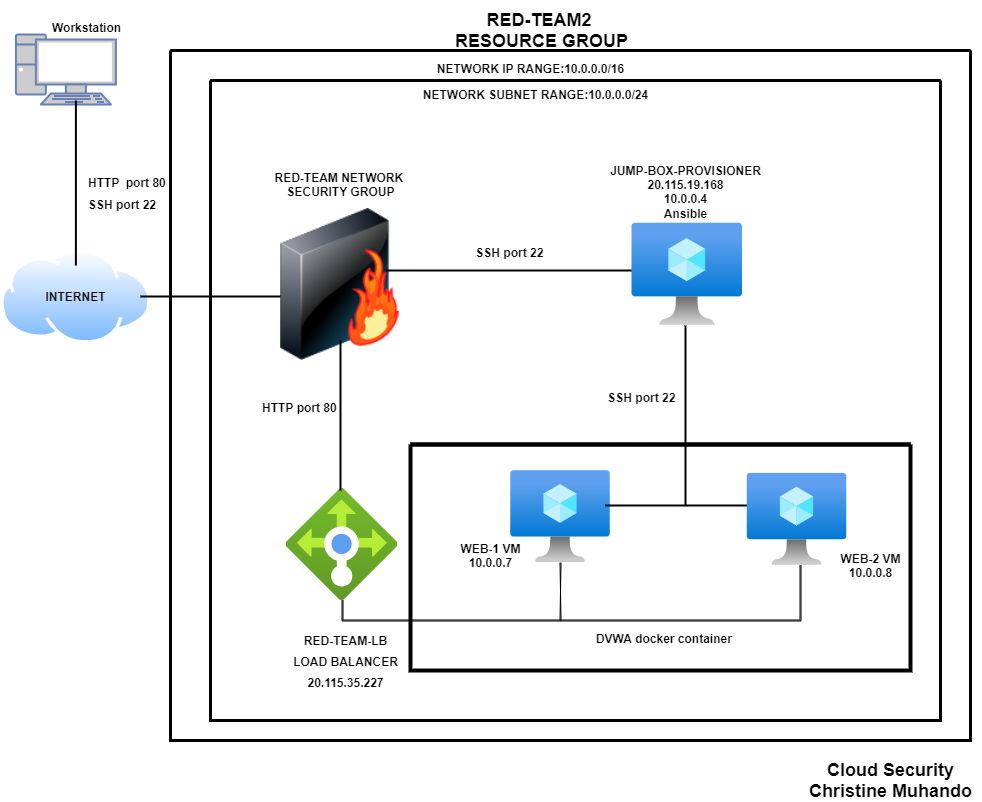

The diagram above was exported from draw.io. Its source (the exported page's mxGraphModel, read from the mxfile embedded in the PNG):
<mxGraphModel dx="2272" dy="754" grid="1" gridSize="10" guides="1" tooltips="1" connect="1" arrows="1" fold="1" page="1" pageScale="1" pageWidth="850" pageHeight="1100" math="0" shadow="0">
  <root>
    <mxCell id="0" />
    <mxCell id="1" parent="0" />
    <mxCell id="G3DK8n7BOg2NKrwmp-SF-2" value="&lt;font style=&quot;font-size: 18px&quot;&gt;&lt;b&gt;RED-TEAM2 &lt;br&gt;RESOURCE GROUP&lt;/b&gt;&lt;/font&gt;" style="text;html=1;resizable=0;autosize=1;align=center;verticalAlign=middle;points=[];fillColor=none;strokeColor=none;rounded=0;" parent="1" vertex="1">
      <mxGeometry x="-383.76" y="20" width="190" height="40" as="geometry" />
    </mxCell>
    <mxCell id="G3DK8n7BOg2NKrwmp-SF-7" value="&lt;b&gt;RED-TEAM NETWORK &lt;br&gt;SECURITY GROUP&lt;/b&gt;" style="text;html=1;resizable=0;autosize=1;align=center;verticalAlign=middle;points=[];fillColor=none;strokeColor=none;rounded=0;" parent="1" vertex="1">
      <mxGeometry x="-560" y="178.5" width="140" height="30" as="geometry" />
    </mxCell>
    <mxCell id="G3DK8n7BOg2NKrwmp-SF-12" value="" style="aspect=fixed;html=1;points=[];align=center;image;fontSize=12;image=img/lib/azure2/networking/Load_Balancers.svg;" parent="1" vertex="1">
      <mxGeometry x="-544.5" y="498" width="112" height="112" as="geometry" />
    </mxCell>
    <mxCell id="G3DK8n7BOg2NKrwmp-SF-26" value="" style="fontColor=#0066CC;verticalAlign=top;verticalLabelPosition=bottom;labelPosition=center;align=center;html=1;outlineConnect=0;fillColor=#CCCCCC;strokeColor=#6881B3;gradientColor=none;gradientDirection=north;strokeWidth=2;shape=mxgraph.networks.pc;fontSize=18;" parent="1" vertex="1">
      <mxGeometry x="-814.6" y="44" width="100" height="70" as="geometry" />
    </mxCell>
    <mxCell id="G3DK8n7BOg2NKrwmp-SF-34" value="" style="image;html=1;image=img/lib/clip_art/networking/Firewall-page1_128x128.png;fontSize=18;" parent="1" vertex="1">
      <mxGeometry x="-550" y="218" width="120" height="152" as="geometry" />
    </mxCell>
    <mxCell id="ESH4wuIx4lEUZLH7PAV1-2" value="" style="aspect=fixed;perimeter=ellipsePerimeter;html=1;align=center;shadow=0;dashed=0;spacingTop=3;image;image=img/lib/active_directory/internet_cloud.svg;" parent="1" vertex="1">
      <mxGeometry x="-830.01" y="258.5" width="150.79" height="95" as="geometry" />
    </mxCell>
    <mxCell id="ESH4wuIx4lEUZLH7PAV1-3" value="&lt;b&gt;INTERNET&lt;/b&gt;" style="text;html=1;resizable=0;autosize=1;align=center;verticalAlign=middle;points=[];fillColor=none;strokeColor=none;rounded=0;fontSize=12;" parent="1" vertex="1">
      <mxGeometry x="-794.62" y="296" width="80" height="20" as="geometry" />
    </mxCell>
    <mxCell id="ESH4wuIx4lEUZLH7PAV1-10" value="" style="line;strokeWidth=2;direction=south;html=1;" parent="1" vertex="1">
      <mxGeometry x="-759.61" y="110" width="10" height="165" as="geometry" />
    </mxCell>
    <mxCell id="ESH4wuIx4lEUZLH7PAV1-19" value="" style="line;strokeWidth=2;html=1;" parent="1" vertex="1">
      <mxGeometry x="-444.5" y="275" width="254.5" height="10" as="geometry" />
    </mxCell>
    <mxCell id="ESH4wuIx4lEUZLH7PAV1-23" value="" style="aspect=fixed;html=1;points=[];align=center;image;fontSize=12;image=img/lib/azure2/compute/Virtual_Machine.svg;" parent="1" vertex="1">
      <mxGeometry x="-319.75" y="480" width="99.5" height="92.29" as="geometry" />
    </mxCell>
    <mxCell id="ESH4wuIx4lEUZLH7PAV1-24" value="" style="line;strokeWidth=2;direction=south;html=1;" parent="1" vertex="1">
      <mxGeometry x="-495" y="350" width="10" height="150" as="geometry" />
    </mxCell>
    <mxCell id="ESH4wuIx4lEUZLH7PAV1-48" value="&lt;b&gt;HTTP&amp;nbsp; port 80&lt;/b&gt;" style="text;whiteSpace=wrap;html=1;fontSize=12;" parent="1" vertex="1">
      <mxGeometry x="-744.5" y="178.5" width="90" height="30" as="geometry" />
    </mxCell>
    <mxCell id="ESH4wuIx4lEUZLH7PAV1-50" value="" style="line;strokeWidth=2;html=1;" parent="1" vertex="1">
      <mxGeometry x="-225.25" y="510" width="155.25" height="10" as="geometry" />
    </mxCell>
    <mxCell id="ESH4wuIx4lEUZLH7PAV1-51" value="&lt;br&gt;&lt;b&gt;&amp;nbsp;SSH port 22&lt;/b&gt;" style="text;whiteSpace=wrap;html=1;fontSize=12;" parent="1" vertex="1">
      <mxGeometry x="-227.62" y="380" width="90" height="30" as="geometry" />
    </mxCell>
    <mxCell id="ESH4wuIx4lEUZLH7PAV1-53" value="&lt;font style=&quot;font-size: 18px&quot;&gt;&lt;b&gt;Cloud Security&lt;br&gt;Christine Muhando&lt;br&gt;&lt;/b&gt;&lt;/font&gt;" style="text;html=1;resizable=0;autosize=1;align=center;verticalAlign=middle;points=[];fillColor=none;strokeColor=none;rounded=0;" parent="1" vertex="1">
      <mxGeometry x="-30" y="770" width="180" height="40" as="geometry" />
    </mxCell>
    <mxCell id="ESH4wuIx4lEUZLH7PAV1-86" value="" style="endArrow=none;html=1;rounded=0;fontSize=12;shape=link;elbow=vertical;strokeColor=none;" parent="1" edge="1">
      <mxGeometry width="50" height="50" relative="1" as="geometry">
        <mxPoint x="-330" y="410" as="sourcePoint" />
        <mxPoint x="-280" y="360" as="targetPoint" />
      </mxGeometry>
    </mxCell>
    <mxCell id="ESH4wuIx4lEUZLH7PAV1-94" value="&lt;b&gt;SSH port 22&lt;/b&gt;" style="text;whiteSpace=wrap;html=1;fontSize=12;" parent="1" vertex="1">
      <mxGeometry x="-744.5" y="201" width="90" height="30" as="geometry" />
    </mxCell>
    <mxCell id="TCgwbUHdZCy5w-no8Z5c-1" value="" style="swimlane;startSize=0;strokeWidth=4;" parent="1" vertex="1">
      <mxGeometry x="-420" y="454" width="500" height="226" as="geometry" />
    </mxCell>
    <mxCell id="TCgwbUHdZCy5w-no8Z5c-2" value="" style="swimlane;startSize=0;strokeWidth=3;" parent="1" vertex="1">
      <mxGeometry x="-660" y="60" width="800" height="690" as="geometry" />
    </mxCell>
    <mxCell id="G3DK8n7BOg2NKrwmp-SF-16" value="" style="aspect=fixed;html=1;points=[];align=center;image;fontSize=12;image=img/lib/azure2/compute/Virtual_Machine.svg;" parent="TCgwbUHdZCy5w-no8Z5c-2" vertex="1">
      <mxGeometry x="576.75" y="422.71000000000004" width="99.5" height="92.29" as="geometry" />
    </mxCell>
    <mxCell id="G3DK8n7BOg2NKrwmp-SF-19" value="&lt;b&gt;WEB-2 VM&lt;br&gt;10.0.0.8&lt;br&gt;&lt;/b&gt;" style="text;html=1;resizable=0;autosize=1;align=center;verticalAlign=middle;points=[];fillColor=none;strokeColor=none;rounded=0;fontSize=12;" parent="TCgwbUHdZCy5w-no8Z5c-2" vertex="1">
      <mxGeometry x="660" y="500" width="80" height="30" as="geometry" />
    </mxCell>
    <mxCell id="TCgwbUHdZCy5w-no8Z5c-4" value="" style="shape=link;html=1;rounded=0;edgeStyle=orthogonalEdgeStyle;width=1;" parent="TCgwbUHdZCy5w-no8Z5c-2" source="ESH4wuIx4lEUZLH7PAV1-23" edge="1">
      <mxGeometry width="100" relative="1" as="geometry">
        <mxPoint x="380" y="650" as="sourcePoint" />
        <mxPoint x="390" y="570" as="targetPoint" />
        <Array as="points">
          <mxPoint x="390" y="610" />
        </Array>
      </mxGeometry>
    </mxCell>
    <mxCell id="G3DK8n7BOg2NKrwmp-SF-18" value="&lt;b&gt;WEB-1 VM&lt;br&gt;10.0.0.7&lt;br&gt;&lt;/b&gt;" style="text;html=1;resizable=0;autosize=1;align=center;verticalAlign=middle;points=[];fillColor=none;strokeColor=none;rounded=0;fontSize=12;" parent="TCgwbUHdZCy5w-no8Z5c-2" vertex="1">
      <mxGeometry x="280" y="490" width="80" height="30" as="geometry" />
    </mxCell>
    <mxCell id="ESH4wuIx4lEUZLH7PAV1-25" value="" style="line;strokeWidth=2;direction=south;html=1;" parent="TCgwbUHdZCy5w-no8Z5c-2" vertex="1">
      <mxGeometry x="510" y="275" width="10" height="180" as="geometry" />
    </mxCell>
    <mxCell id="G3DK8n7BOg2NKrwmp-SF-14" value="" style="aspect=fixed;html=1;points=[];align=center;image;fontSize=12;image=img/lib/azure2/compute/Virtual_Machine.svg;" parent="TCgwbUHdZCy5w-no8Z5c-2" vertex="1">
      <mxGeometry x="461.49" y="172.5" width="110.51" height="102.5" as="geometry" />
    </mxCell>
    <mxCell id="G3DK8n7BOg2NKrwmp-SF-17" value="&lt;b&gt;JUMP-BOX-PROVISIONER&lt;br&gt;20.115.19.168&lt;br&gt;10.0.0.4&lt;br&gt;&lt;/b&gt;" style="text;html=1;resizable=0;autosize=1;align=center;verticalAlign=middle;points=[];fillColor=none;strokeColor=none;rounded=0;fontSize=12;" parent="TCgwbUHdZCy5w-no8Z5c-2" vertex="1">
      <mxGeometry x="430" y="109" width="170" height="50" as="geometry" />
    </mxCell>
    <mxCell id="G3DK8n7BOg2NKrwmp-SF-24" value="&lt;b&gt;&lt;font style=&quot;font-size: 12px&quot;&gt;Ansible&lt;/font&gt;&lt;/b&gt;" style="text;html=1;resizable=0;autosize=1;align=center;verticalAlign=middle;points=[];fillColor=none;strokeColor=none;rounded=0;fontSize=12;" parent="TCgwbUHdZCy5w-no8Z5c-2" vertex="1">
      <mxGeometry x="485" y="152.5" width="60" height="20" as="geometry" />
    </mxCell>
    <mxCell id="ESH4wuIx4lEUZLH7PAV1-67" value="&lt;br&gt;&lt;b&gt;&amp;nbsp;SSH port 22&lt;/b&gt;" style="text;whiteSpace=wrap;html=1;fontSize=12;" parent="TCgwbUHdZCy5w-no8Z5c-2" vertex="1">
      <mxGeometry x="300" y="174.50000000000003" width="90" height="30" as="geometry" />
    </mxCell>
    <mxCell id="ESH4wuIx4lEUZLH7PAV1-49" value="&lt;br&gt;&lt;b&gt;HTTP port 80&lt;/b&gt;" style="text;whiteSpace=wrap;html=1;fontSize=12;" parent="TCgwbUHdZCy5w-no8Z5c-2" vertex="1">
      <mxGeometry x="90" y="330" width="90" height="30" as="geometry" />
    </mxCell>
    <mxCell id="ESH4wuIx4lEUZLH7PAV1-14" value="" style="line;strokeWidth=2;html=1;" parent="TCgwbUHdZCy5w-no8Z5c-2" vertex="1">
      <mxGeometry x="-30" y="241" width="140" height="10" as="geometry" />
    </mxCell>
    <mxCell id="TCgwbUHdZCy5w-no8Z5c-6" value="" style="swimlane;startSize=0;strokeWidth=3;" parent="TCgwbUHdZCy5w-no8Z5c-2" vertex="1">
      <mxGeometry x="40" y="30" width="730" height="640" as="geometry" />
    </mxCell>
    <mxCell id="G3DK8n7BOg2NKrwmp-SF-11" value="&lt;font style=&quot;font-size: 12px&quot;&gt;&lt;b&gt;RED-TEAM-LB&lt;br&gt;LOAD BALANCER&lt;br&gt;20.115.35.227&lt;br&gt;&lt;/b&gt;&lt;/font&gt;" style="text;html=1;resizable=0;autosize=1;align=center;verticalAlign=middle;points=[];fillColor=none;strokeColor=none;rounded=0;fontSize=18;" parent="TCgwbUHdZCy5w-no8Z5c-6" vertex="1">
      <mxGeometry x="75" y="540" width="120" height="80" as="geometry" />
    </mxCell>
    <mxCell id="ESH4wuIx4lEUZLH7PAV1-95" value="&lt;b&gt;&lt;font style=&quot;font-size: 12px&quot;&gt;DVWA docker container &lt;br&gt;&lt;br&gt;&lt;/font&gt;&lt;/b&gt;" style="text;html=1;resizable=0;autosize=1;align=center;verticalAlign=middle;points=[];fillColor=none;strokeColor=none;rounded=0;fontSize=12;" parent="TCgwbUHdZCy5w-no8Z5c-6" vertex="1">
      <mxGeometry x="380" y="550" width="150" height="30" as="geometry" />
    </mxCell>
    <mxCell id="TCgwbUHdZCy5w-no8Z5c-7" value="&lt;b&gt;NETWORK IP RANGE:10.0.0.0/16&lt;br&gt;&lt;br&gt;&lt;/b&gt;" style="text;html=1;resizable=0;autosize=1;align=center;verticalAlign=middle;points=[];fillColor=none;strokeColor=none;rounded=0;" parent="TCgwbUHdZCy5w-no8Z5c-2" vertex="1">
      <mxGeometry x="260" y="10" width="200" height="30" as="geometry" />
    </mxCell>
    <mxCell id="ESH4wuIx4lEUZLH7PAV1-54" value="&lt;b&gt;NETWORK SUBNET RANGE:10.0.0.0/24&lt;br&gt;&lt;/b&gt;" style="text;html=1;resizable=0;autosize=1;align=center;verticalAlign=middle;points=[];fillColor=none;strokeColor=none;rounded=0;" parent="TCgwbUHdZCy5w-no8Z5c-2" vertex="1">
      <mxGeometry x="245" y="34" width="240" height="20" as="geometry" />
    </mxCell>
    <mxCell id="TCgwbUHdZCy5w-no8Z5c-3" value="" style="shape=link;html=1;rounded=0;edgeStyle=orthogonalEdgeStyle;endSize=6;startSize=6;width=1;" parent="1" source="G3DK8n7BOg2NKrwmp-SF-16" target="G3DK8n7BOg2NKrwmp-SF-12" edge="1">
      <mxGeometry width="100" relative="1" as="geometry">
        <mxPoint x="-380" y="700" as="sourcePoint" />
        <mxPoint x="-280" y="700" as="targetPoint" />
        <Array as="points">
          <mxPoint x="-30" y="630" />
          <mxPoint x="-488" y="630" />
        </Array>
      </mxGeometry>
    </mxCell>
    <mxCell id="TCgwbUHdZCy5w-no8Z5c-8" value="&lt;br&gt;&lt;b&gt;Workstation&lt;/b&gt;" style="text;whiteSpace=wrap;html=1;fontSize=12;" parent="1" vertex="1">
      <mxGeometry x="-780" y="10" width="90" height="30" as="geometry" />
    </mxCell>
  </root>
</mxGraphModel>